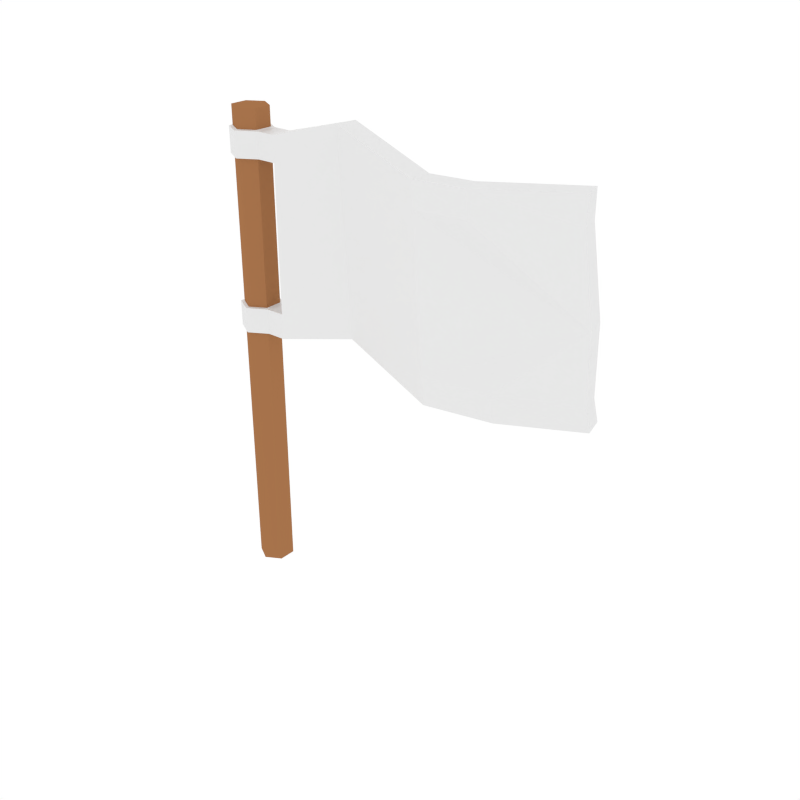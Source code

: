 # Source: Base_Flag.blend  (saved by Blender 3.0.42; exported with 4.5.12 LTS)
import bpy
from mathutils import Matrix  # noqa: F401  (used for matrix-valued properties, if any)

bpy.ops.wm.read_factory_settings(use_empty=True)
scene = bpy.context.scene
scene.name = 'Scene'

# ---- collections
col_collection_1 = bpy.data.collections.new('Collection 1'); scene.collection.children.link(col_collection_1)

# ---- materials (node trees are filled in below, after node groups)
mat_brown = bpy.data.materials.new('Brown')
mat_brown.alpha_threshold = 0.0
mat_brown.diffuse_color = (0.3844, 0.1705, 0.07074, 1.0)
mat_brown.roughness = 0.5
mat_lightred = bpy.data.materials.new('LightRed')
mat_lightred.alpha_threshold = 0.0
mat_lightred.diffuse_color = (0.3424, 0.07005, 0.05246, 1.0)
mat_lightred.roughness = 0.5
mat_material = bpy.data.materials.new('Material')
mat_material.preview_render_type = 'FLAT'

# ---- material node trees
mat_lightred.use_nodes = True; mat_lightred.node_tree.nodes.clear()
_N = mat_lightred.node_tree.nodes; _L = mat_lightred.node_tree.links
n0 = _N.new('ShaderNodeBsdfPrincipled'); n0.name = 'Principled BSDF'; n0.location = (10, 300)
n0.distribution = 'GGX'
n0.subsurface_method = 'RANDOM_WALK_SKIN'
n0.inputs[3].default_value = 1.45
n0.inputs[27].default_value = (0.0, 0.0, 0.0, 1.0)
n0.inputs[28].default_value = 1.0
n1 = _N.new('ShaderNodeOutputMaterial'); n1.name = 'Material Output'; n1.location = (300, 300)
_L.new(n0.outputs[0], n1.inputs[0])
n1.is_active_output = True
mat_material.use_nodes = True; mat_material.node_tree.nodes.clear()
_N = mat_material.node_tree.nodes; _L = mat_material.node_tree.links
n0 = _N.new('ShaderNodeBsdfPrincipled'); n0.name = 'Principled BSDF'; n0.location = (10, 300)
n0.distribution = 'GGX'
n0.subsurface_method = 'RANDOM_WALK_SKIN'
n0.inputs[3].default_value = 1.45
n0.inputs[27].default_value = (0.0, 0.0, 0.0, 1.0)
n0.inputs[28].default_value = 1.0
n1 = _N.new('ShaderNodeOutputMaterial'); n1.name = 'Material Output'; n1.location = (300, 300)
n2 = _N.new('ShaderNodeTexImage'); n2.name = 'Image Texture'; n2.location = (-280, 270)
_L.new(n0.outputs[0], n1.inputs[0])
_L.new(n2.outputs[0], n0.inputs[0])
n1.is_active_output = True

# ---- world
world_world = bpy.data.worlds.new('World'); scene.world = world_world
world_world.color = (1.0, 1.0, 1.0)
world_world.use_sun_shadow = False
world_world.sun_shadow_jitter_overblur = 0.0
world_world.cycles.sampling_method = 'NONE'
world_world.cycles.sample_map_resolution = 256

# ---- meshes
me_cylinder_013 = bpy.data.meshes.new('Cylinder.013')
me_cylinder_013.from_pydata([(0.0, 0.08914, 0.008947), (0.0, 0.08914, 2.407), (0.0772, 0.04457, 0.008947), (0.0772, 0.04457, 2.407), (0.0772, -0.04457, 0.008947), (0.0772, -0.04457, 2.407), (-7.793e-09, -0.08914, 0.008947), (-7.793e-09, -0.08914, 2.407), (-0.0772, -0.04457, 0.008947), (-0.0772, -0.04457, 2.407), (-0.0772, 0.04457, 0.008947), (-0.0772, 0.04457, 2.407), (0.0, 0.08914, 1.332), (0.0, 0.08914, 2.312), (0.0772, 0.04457, 2.312), (0.0772, 0.04457, 1.332), (0.0772, -0.04457, 2.312), (0.0772, -0.04457, 1.332), (-7.793e-09, -0.08914, 2.312), (-7.793e-09, -0.08914, 1.332), (-0.0772, -0.04457, 2.312), (-0.0772, -0.04457, 1.332), (-0.0772, 0.04457, 2.312), (-0.0772, 0.04457, 1.332), (0.0, 0.08914, 1.462), (0.0, 0.08914, 2.182), (0.0772, 0.04457, 2.182), (0.0772, 0.04457, 1.462), (0.0772, -0.04457, 2.182), (0.0772, -0.04457, 1.462), (-7.793e-09, -0.08914, 2.182), (-7.793e-09, -0.08914, 1.462), (-0.0772, -0.04457, 2.182), (-0.0772, -0.04457, 1.462), (-0.0772, 0.04457, 2.182), (-0.0772, 0.04457, 1.462), (0.0, 0.107, 2.184), (0.0, 0.107, 2.309), (-0.09263, 0.05348, 2.309), (-0.09263, -0.05348, 2.309), (-9.351e-09, -0.107, 2.309), (0.09263, -0.05348, 2.309), (0.09263, 0.05348, 2.309), (0.09263, 0.05348, 2.184), (0.09263, -0.05348, 2.184), (-9.351e-09, -0.107, 2.184), (-0.09263, -0.05348, 2.184), (-0.09263, 0.05348, 2.184), (0.09263, 0.05348, 1.46), (0.09263, 0.05348, 1.334), (0.09263, -0.05348, 1.46), (0.09263, -0.05348, 1.334), (-9.351e-09, -0.107, 1.46), (-9.351e-09, -0.107, 1.334), (-0.09263, -0.05348, 1.46), (-0.09263, -0.05348, 1.334), (-0.09263, 0.05348, 1.46), (-0.09263, 0.05348, 1.334), (0.0, 0.107, 1.334), (0.0, 0.107, 1.46), (0.1887, 0.05348, 2.309), (0.1887, -0.05348, 2.309), (0.1887, 0.05348, 2.184), (0.1887, -0.05348, 2.184), (0.1887, 0.05348, 1.46), (0.1887, 0.05348, 1.334), (0.1887, -0.05348, 1.46), (0.1887, -0.05348, 1.334), (1.725, 0.107, 2.331), (1.755, 0.003036, 2.331), (1.741, 0.07851, 2.21), (1.766, -0.02548, 2.21), (1.797, 0.09199, 1.487), (1.803, 0.1252, 1.366), (1.822, -0.01199, 1.487), (1.828, 0.02118, 1.366), (0.1887, 0.05348, 1.822), (0.1887, -0.05348, 1.822), (1.793, 0.09333, 1.813), (1.818, -0.01777, 1.813), (0.5852, 0.1253, 1.415), (1.105, -0.01369, 1.307), (1.098, -0.1204, 1.307), (0.5659, 0.02005, 1.415), (0.5748, 0.1272, 1.54), (1.095, -0.01302, 1.432), (0.4954, 0.03295, 2.262), (1.031, -0.1159, 2.154), (1.021, -0.1152, 2.279), (0.485, 0.03484, 2.387), (1.028, -0.008512, 2.279), (0.5043, 0.1401, 2.387), (0.5556, 0.02195, 1.54), (1.088, -0.1197, 1.432), (0.5147, 0.1382, 2.262), (1.038, -0.009176, 2.154), (0.5255, 0.02745, 1.901), (1.06, -0.1249, 1.793), (0.5447, 0.1327, 1.901), (1.067, -0.0111, 1.793), (1.427, -0.1073, 1.455), (1.449, -0.1018, 1.331), (1.3, -0.1377, 2.297), (1.316, -0.134, 2.173), (1.271, -0.03359, 2.297), (1.403, -0.002902, 1.33), (1.291, -0.02987, 2.173), (1.386, -0.007065, 1.454)], [], [(13, 1, 3, 14), (14, 3, 5, 16), (16, 5, 7, 18), (18, 7, 9, 20), (3, 1, 11, 9, 7, 5), (20, 9, 11, 22), (22, 11, 1, 13), (0, 2, 4, 6, 8, 10), (10, 23, 12, 0), (13, 14, 42, 37), (8, 21, 23, 10), (32, 30, 45, 46), (6, 19, 21, 8), (16, 18, 40, 41), (4, 17, 19, 6), (28, 26, 43, 44), (2, 15, 17, 4), (20, 22, 38, 39), (0, 12, 15, 2), (34, 32, 46, 47), (24, 27, 48, 59), (24, 25, 26, 27), (12, 23, 57, 58), (27, 26, 28, 29), (35, 24, 59, 56), (29, 28, 30, 31), (15, 12, 58, 49), (31, 30, 32, 33), (31, 33, 54, 52), (33, 32, 34, 35), (19, 17, 51, 53), (35, 34, 25, 24), (47, 38, 37, 36), (46, 39, 38, 47), (45, 40, 39, 46), (44, 41, 40, 45), (48, 50, 66, 64), (36, 37, 42, 43), (25, 34, 47, 36), (22, 13, 37, 38), (26, 25, 36, 43), (18, 20, 39, 40), (30, 28, 44, 45), (14, 16, 41, 42), (58, 59, 48, 49), (41, 44, 63, 61), (51, 50, 52, 53), (53, 52, 54, 55), (55, 54, 56, 57), (57, 56, 59, 58), (21, 19, 53, 55), (29, 31, 52, 50), (17, 15, 49, 51), (33, 35, 56, 54), (23, 21, 55, 57), (27, 29, 50, 48), (81, 85, 107, 105), (82, 81, 105, 101), (49, 48, 64, 65), (44, 43, 62, 63), (51, 49, 65, 67), (43, 42, 60, 62), (42, 41, 61, 60), (50, 51, 67, 66), (70, 68, 69, 71), (73, 72, 74, 75), (88, 87, 103, 102), (90, 88, 102, 104), (70, 71, 79, 78), (93, 82, 101, 100), (93, 100, 79, 97), (95, 90, 104, 106), (84, 64, 76, 98), (95, 106, 78, 99), (64, 66, 77, 76), (86, 63, 77, 96), (63, 62, 76, 77), (74, 72, 78, 79), (71, 103, 79), (87, 86, 96, 97), (62, 94, 98, 76), (94, 95, 99, 98), (72, 107, 78), (85, 84, 98, 99), (62, 60, 91, 94), (94, 91, 90, 95), (66, 92, 96, 77), (92, 93, 97, 96), (66, 67, 83, 92), (92, 83, 82, 93), (60, 61, 89, 91), (91, 89, 88, 90), (61, 63, 86, 89), (89, 86, 87, 88), (67, 65, 80, 83), (83, 80, 81, 82), (65, 64, 84, 80), (80, 84, 85, 81), (100, 101, 75, 74), (79, 100, 74), (102, 103, 71, 69), (79, 103, 87, 97), (104, 102, 69, 68), (101, 105, 73, 75), (105, 107, 72, 73), (78, 106, 70), (106, 104, 68, 70), (78, 107, 85, 99)])
me_cylinder_013.polygons.foreach_set('material_index', [0, 0, 0, 0, 0, 0, 0, 0, 0, 1, 0, 1, 0, 1, 0, 1, 0, 1, 0, 1, 1, 0, 1, 0, 1, 0, 1, 0, 1, 0, 1, 0, 1, 1, 1, 1, 1, 1, 1, 1, 1, 1, 1, 1, 1, 1, 1, 1, 1, 1, 1, 1, 1, 1, 1, 1, 1, 1, 1, 1, 1, 1, 1, 1, 1, 1, 1, 1, 1, 1, 1, 1, 1, 1, 1, 1, 1, 1, 1, 1, 1, 1, 1, 1, 1, 1, 1, 1, 1, 1, 1, 1, 1, 1, 1, 1, 1, 1, 1, 1, 1, 1, 1, 1, 1, 1, 1, 1])
me_cylinder_013.materials.append(mat_brown)
me_cylinder_013.materials.append(mat_lightred)
me_cylinder_013.materials.append(mat_material)
me_cylinder_013.use_remesh_preserve_volume = False
me_cylinder_013.use_remesh_preserve_attributes = False
me_cylinder_013.use_mirror_vertex_groups = False
me_cylinder_013.update()

# ---- objects
ob_flag = bpy.data.objects.new('Flag', me_cylinder_013)

# ---- transforms, parenting, visibility, modifiers, constraints
ob_flag.location = (0.0, 0.0, 0.0)
ob_flag.lineart.crease_threshold = 0.0

# ---- collection membership
col_collection_1.objects.link(ob_flag)

# ---- scene / render settings (as saved in the file)
scene.frame_start = 1; scene.frame_end = 250; scene.frame_set(0)
scene.render.engine = 'CYCLES'
scene.render.resolution_x = 1000
scene.render.resolution_y = 1000
scene.render.dither_intensity = 0.0
scene.cycles.samples = 200
scene.cycles.sampling_pattern = 'TABULATED_SOBOL'
scene.cycles.light_sampling_threshold = 0.0
scene.cycles.use_adaptive_sampling = False
scene.cycles.use_light_tree = False
scene.cycles.caustics_reflective = False
scene.cycles.caustics_refractive = False
scene.cycles.blur_glossy = 0.0
scene.cycles.max_bounces = 2
scene.cycles.pixel_filter_type = 'GAUSSIAN'
scene.cycles.sample_clamp_indirect = 0.0
scene.view_settings.view_transform = 'Standard'
bpy.context.view_layer.update()

# ---- added for rendering (the .blend has no active camera): camera
cam_auto = bpy.data.cameras.new('AutoCamera')
cam_auto.lens = 50.0
cam_auto.sensor_width = 36.0
cam_auto.clip_end = 1000.0
ob_auto_camera = bpy.data.objects.new('AutoCamera', cam_auto)
scene.collection.objects.link(ob_auto_camera)
ob_auto_camera.location = (3.72239, -3.42437, 3.49186)
ob_auto_camera.rotation_euler = (1.09748, -7.21219e-08, 0.694738)
scene.camera = ob_auto_camera
bpy.context.view_layer.update()
